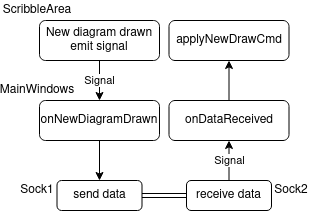

The diagram above was exported from draw.io. Its source (the exported page's mxGraphModel, read from the mxfile embedded in the PNG):
<mxGraphModel dx="649" dy="366" grid="1" gridSize="10" guides="1" tooltips="1" connect="1" arrows="1" fold="1" page="1" pageScale="1" pageWidth="827" pageHeight="1169" math="0" shadow="0">
  <root>
    <mxCell id="WIyWlLk6GJQsqaUBKTNV-0" />
    <mxCell id="WIyWlLk6GJQsqaUBKTNV-1" parent="WIyWlLk6GJQsqaUBKTNV-0" />
    <mxCell id="6pXsPezEVNhM_YvlvE0Z-1" value="Signal" style="edgeStyle=orthogonalEdgeStyle;rounded=0;orthogonalLoop=1;jettySize=auto;html=1;" edge="1" parent="WIyWlLk6GJQsqaUBKTNV-1" source="WIyWlLk6GJQsqaUBKTNV-3" target="6pXsPezEVNhM_YvlvE0Z-0">
      <mxGeometry relative="1" as="geometry" />
    </mxCell>
    <mxCell id="WIyWlLk6GJQsqaUBKTNV-3" value="&lt;div&gt;New diagram drawn&lt;/div&gt;&lt;div&gt;emit signal&lt;br&gt;&lt;/div&gt;" style="rounded=1;whiteSpace=wrap;html=1;fontSize=12;glass=0;strokeWidth=1;shadow=0;" parent="WIyWlLk6GJQsqaUBKTNV-1" vertex="1">
      <mxGeometry x="160" y="80" width="120" height="40" as="geometry" />
    </mxCell>
    <mxCell id="6pXsPezEVNhM_YvlvE0Z-22" value="" style="edgeStyle=orthogonalEdgeStyle;rounded=0;orthogonalLoop=1;jettySize=auto;html=1;strokeColor=#000000;" edge="1" parent="WIyWlLk6GJQsqaUBKTNV-1" source="6pXsPezEVNhM_YvlvE0Z-16" target="6pXsPezEVNhM_YvlvE0Z-21">
      <mxGeometry relative="1" as="geometry" />
    </mxCell>
    <mxCell id="6pXsPezEVNhM_YvlvE0Z-16" value="onDataReceived" style="rounded=1;whiteSpace=wrap;html=1;fontSize=12;glass=0;strokeWidth=1;shadow=0;" vertex="1" parent="WIyWlLk6GJQsqaUBKTNV-1">
      <mxGeometry x="289.5" y="160" width="120" height="40" as="geometry" />
    </mxCell>
    <mxCell id="6pXsPezEVNhM_YvlvE0Z-21" value="applyNewDrawCmd" style="rounded=1;whiteSpace=wrap;html=1;fontSize=12;glass=0;strokeWidth=1;shadow=0;" vertex="1" parent="WIyWlLk6GJQsqaUBKTNV-1">
      <mxGeometry x="289.5" y="80" width="120" height="40" as="geometry" />
    </mxCell>
    <mxCell id="6pXsPezEVNhM_YvlvE0Z-3" value="" style="edgeStyle=orthogonalEdgeStyle;rounded=0;orthogonalLoop=1;jettySize=auto;html=1;" edge="1" parent="WIyWlLk6GJQsqaUBKTNV-1" source="6pXsPezEVNhM_YvlvE0Z-0" target="6pXsPezEVNhM_YvlvE0Z-2">
      <mxGeometry relative="1" as="geometry" />
    </mxCell>
    <mxCell id="6pXsPezEVNhM_YvlvE0Z-0" value="onNewDiagramDrawn" style="rounded=1;whiteSpace=wrap;html=1;fontSize=12;glass=0;strokeWidth=1;shadow=0;" vertex="1" parent="WIyWlLk6GJQsqaUBKTNV-1">
      <mxGeometry x="160" y="160" width="120" height="40" as="geometry" />
    </mxCell>
    <mxCell id="6pXsPezEVNhM_YvlvE0Z-2" value="send data" style="rounded=1;whiteSpace=wrap;html=1;fontSize=12;glass=0;strokeWidth=1;shadow=0;fillColor=none;" vertex="1" parent="WIyWlLk6GJQsqaUBKTNV-1">
      <mxGeometry x="177.5" y="240" width="85" height="30" as="geometry" />
    </mxCell>
    <mxCell id="6pXsPezEVNhM_YvlvE0Z-20" value="Signal" style="edgeStyle=orthogonalEdgeStyle;rounded=0;orthogonalLoop=1;jettySize=auto;html=1;exitX=0.5;exitY=0;exitDx=0;exitDy=0;entryX=0.5;entryY=1;entryDx=0;entryDy=0;strokeColor=#000000;" edge="1" parent="WIyWlLk6GJQsqaUBKTNV-1" source="6pXsPezEVNhM_YvlvE0Z-9" target="6pXsPezEVNhM_YvlvE0Z-16">
      <mxGeometry relative="1" as="geometry" />
    </mxCell>
    <mxCell id="6pXsPezEVNhM_YvlvE0Z-9" value="receive data" style="rounded=1;whiteSpace=wrap;html=1;fontSize=12;glass=0;strokeWidth=1;shadow=0;fillColor=none;" vertex="1" parent="WIyWlLk6GJQsqaUBKTNV-1">
      <mxGeometry x="307" y="240" width="85" height="30" as="geometry" />
    </mxCell>
    <mxCell id="6pXsPezEVNhM_YvlvE0Z-10" value="" style="edgeStyle=orthogonalEdgeStyle;shape=link;rounded=0;orthogonalLoop=1;jettySize=auto;html=1;" edge="1" parent="WIyWlLk6GJQsqaUBKTNV-1" source="6pXsPezEVNhM_YvlvE0Z-2" target="6pXsPezEVNhM_YvlvE0Z-9">
      <mxGeometry relative="1" as="geometry" />
    </mxCell>
    <mxCell id="6pXsPezEVNhM_YvlvE0Z-14" value="Sock1" style="text;html=1;strokeColor=none;fillColor=none;align=center;verticalAlign=middle;whiteSpace=wrap;rounded=0;" vertex="1" parent="WIyWlLk6GJQsqaUBKTNV-1">
      <mxGeometry x="137.5" y="240" width="40" height="20" as="geometry" />
    </mxCell>
    <mxCell id="6pXsPezEVNhM_YvlvE0Z-15" value="Sock2" style="text;html=1;strokeColor=none;fillColor=none;align=center;verticalAlign=middle;whiteSpace=wrap;rounded=0;" vertex="1" parent="WIyWlLk6GJQsqaUBKTNV-1">
      <mxGeometry x="392" y="240" width="40" height="20" as="geometry" />
    </mxCell>
    <mxCell id="6pXsPezEVNhM_YvlvE0Z-23" value="MainWindows" style="text;html=1;strokeColor=none;fillColor=none;align=center;verticalAlign=middle;whiteSpace=wrap;rounded=0;" vertex="1" parent="WIyWlLk6GJQsqaUBKTNV-1">
      <mxGeometry x="137.5" y="140" width="40" height="20" as="geometry" />
    </mxCell>
    <mxCell id="6pXsPezEVNhM_YvlvE0Z-24" value="ScribbleArea" style="text;html=1;strokeColor=none;fillColor=none;align=center;verticalAlign=middle;whiteSpace=wrap;rounded=0;" vertex="1" parent="WIyWlLk6GJQsqaUBKTNV-1">
      <mxGeometry x="137.5" y="60" width="40" height="20" as="geometry" />
    </mxCell>
  </root>
</mxGraphModel>